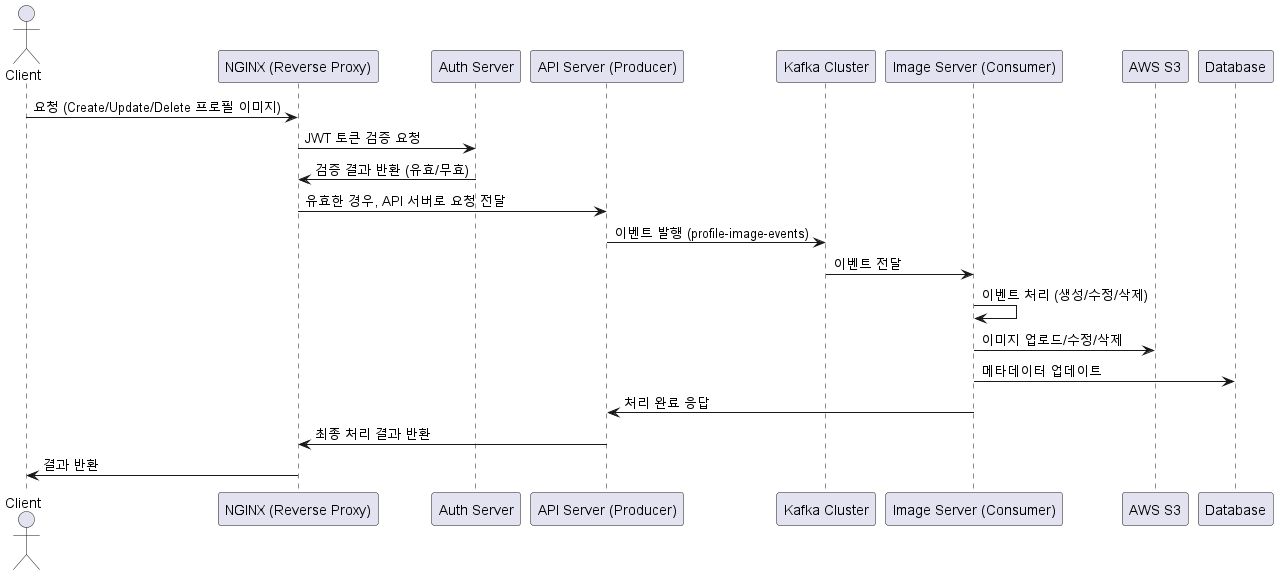

The diagram above was rendered by PlantUML. Its source (embedded in the PNG):
@startuml

actor Client
participant "NGINX (Reverse Proxy)" as NGINX
participant "Auth Server" as Auth
participant "API Server (Producer)" as API
participant "Kafka Cluster" as Kafka
participant "Image Server (Consumer)" as ImageServer
participant "AWS S3" as S3
participant "Database" as DB

Client -> NGINX: 요청 (Create/Update/Delete 프로필 이미지)
NGINX -> Auth: JWT 토큰 검증 요청
Auth -> NGINX: 검증 결과 반환 (유효/무효)
NGINX -> API: 유효한 경우, API 서버로 요청 전달
API -> Kafka: 이벤트 발행 (profile-image-events)
Kafka -> ImageServer: 이벤트 전달

ImageServer -> ImageServer: 이벤트 처리 (생성/수정/삭제)
ImageServer -> S3: 이미지 업로드/수정/삭제
ImageServer -> DB: 메타데이터 업데이트

ImageServer -> API: 처리 완료 응답
API -> NGINX: 최종 처리 결과 반환
NGINX -> Client: 결과 반환

@enduml